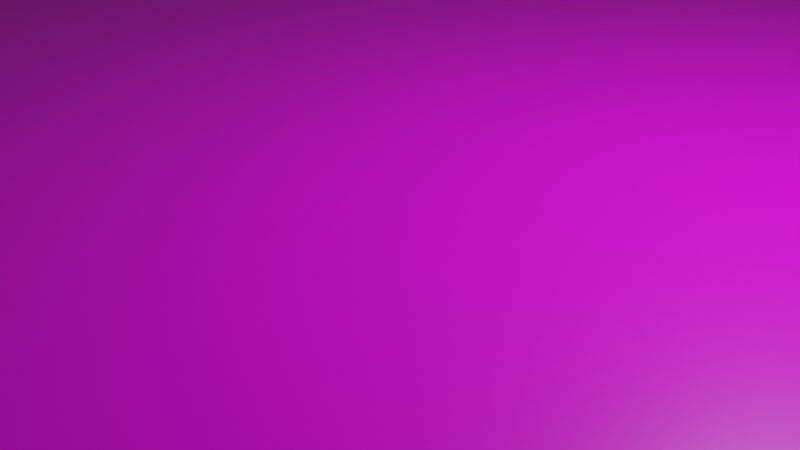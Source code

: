 # Source: floor.blend  (saved by Blender 2.93.21; exported with 4.5.12 LTS)
import bpy
from mathutils import Matrix  # noqa: F401  (used for matrix-valued properties, if any)

bpy.ops.wm.read_factory_settings(use_empty=True)
scene = bpy.context.scene
scene.name = 'Scene'

# ---- collections
col_collection = bpy.data.collections.new('Collection'); scene.collection.children.link(col_collection)

# ---- images (referenced by path relative to the original .blend; pixels are not part of the script)
import os
ASSET_DIR = os.environ.get("B2B_ASSET_DIR", "")  # directory of the original .blend (textures are referenced by path, not embedded)
HERE = os.path.dirname(os.path.abspath(__file__))  # packed textures are extracted next to this script under _unpacked/

def load_image(name, relpath, width, height, colorspace="sRGB"):
    """Load a texture the original file referenced (path relative to the .blend, or extracted next to this script)."""
    p = next((c for c in (os.path.join(HERE, relpath), os.path.join(ASSET_DIR, relpath)) if relpath and os.path.exists(c)), "")
    if p:
        img = bpy.data.images.load(p, check_existing=True)
        img.name = name
    else:  # same state as the original file: an image datablock whose file is absent (Cycles renders it pink)
        img = bpy.data.images.new(name, width, height)
        img.source = "FILE"
        img.filepath = "//" + (relpath or name)
    img.colorspace_settings.name = colorspace
    return img
img_material_base_color = load_image('Material Base Color', '', 1024, 1024, 'sRGB')

# ---- materials (node trees are filled in below, after node groups)
mat_material = bpy.data.materials.new('Material')
mat_material.alpha_threshold = 0.0
mat_material.use_transparent_shadow = False
mat_material.line_color = (0.0, 0.0, 0.0, 1.0)

# ---- material node trees
mat_material.use_nodes = True; mat_material.node_tree.nodes.clear()
_N = mat_material.node_tree.nodes; _L = mat_material.node_tree.links
n0 = _N.new('ShaderNodeOutputMaterial'); n0.name = 'Material Output'; n0.location = (300, 300)
n1 = _N.new('ShaderNodeBsdfPrincipled'); n1.name = 'Principled BSDF'; n1.location = (10, 300)
n1.distribution = 'GGX'
n1.subsurface_method = 'BURLEY'
n1.inputs[2].default_value = 0.4
n1.inputs[3].default_value = 1.45
n1.inputs[27].default_value = (0.0, 0.0, 0.0, 1.0)
n1.inputs[28].default_value = 1.0
n2 = _N.new('ShaderNodeTexImage'); n2.name = '影像紋理'; n2.location = (-280, 280)
n2.image = img_material_base_color
_L.new(n1.outputs[0], n0.inputs[0])
_L.new(n2.outputs[0], n1.inputs[0])
n0.is_active_output = True

# ---- world
world_world = bpy.data.worlds.new('World'); scene.world = world_world
world_world.use_nodes = True; world_world.node_tree.nodes.clear()
_N = world_world.node_tree.nodes; _L = world_world.node_tree.links
n0 = _N.new('ShaderNodeOutputWorld'); n0.name = 'World Output'; n0.location = (300, 300)
n1 = _N.new('ShaderNodeBackground'); n1.name = 'Background'; n1.location = (10, 300)
n1.inputs[0].default_value = (0.05088, 0.05088, 0.05088, 1.0)
_L.new(n1.outputs[0], n0.inputs[0])
n0.is_active_output = True
world_world.color = (0.05088, 0.05088, 0.05088)
world_world.use_sun_shadow = False
world_world.sun_shadow_jitter_overblur = 0.0

# ---- cameras
cam_camera = bpy.data.cameras.new('Camera')
cam_camera.clip_end = 100.0
cam_camera.ortho_scale = 7.314

# ---- lights
light_light = bpy.data.lights.new('Light', 'POINT')
light_light.transmission_factor = 0.0
light_light.energy = 1000.0
light_light.shadow_soft_size = 0.1
light_light.shadow_maximum_resolution = 0.006
light_light.use_absolute_resolution = True

# ---- meshes
me_cube = bpy.data.meshes.new('Cube')
me_cube.from_pydata([(1.0, 1.0, 1.0), (1.0, 1.0, -1.0), (1.0, -1.0, 1.0), (1.0, -1.0, -1.0), (-1.0, 1.0, 1.0), (-1.0, 1.0, -1.0), (-1.0, -1.0, 1.0), (-1.0, -1.0, -1.0)], [], [(0, 4, 6, 2), (3, 2, 6, 7), (7, 6, 4, 5), (5, 1, 3, 7), (1, 0, 2, 3), (5, 4, 0, 1)])
_uv = me_cube.uv_layers.new(name='UVMap')
_uv.uv.foreach_set('vector', [0.625, 0.5, 0.875, 0.5, 0.875, 0.75, 0.625, 0.75, 0.375, 0.75, 0.625, 0.75, 0.625, 1.0, 0.375, 1.0, 0.375, 0.0, 0.625, 0.0, 0.625, 0.25, 0.375, 0.25, 0.125, 0.5, 0.375, 0.5, 0.375, 0.75, 0.125, 0.75, 0.375, 0.5, 0.625, 0.5, 0.625, 0.75, 0.375, 0.75, 0.375, 0.25, 0.625, 0.25, 0.625, 0.5, 0.375, 0.5])
me_cube.materials.append(mat_material)
me_cube.use_remesh_preserve_volume = False
me_cube.use_remesh_preserve_attributes = False
me_cube.use_mirror_vertex_groups = False
me_cube.update()

# ---- objects
ob_cube = bpy.data.objects.new('Cube', me_cube)
ob_light = bpy.data.objects.new('Light', light_light)
ob_camera = bpy.data.objects.new('Camera', cam_camera)

# ---- transforms, parenting, visibility, modifiers, constraints
ob_cube.location = (0.0, 0.0, 0.0)
ob_cube.scale = (10.0, 10.0, 1.0)
ob_cube.lock_rotations_4d = False
ob_cube.empty_display_type = 'ARROWS'
ob_cube.lineart.crease_threshold = 0.0
ob_light.location = (4.076, 1.005, 5.904)
ob_light.rotation_euler = (0.6503, 0.05522, 1.866)
ob_light.lock_rotations_4d = False
ob_light.empty_display_type = 'ARROWS'
ob_light.color = (0.0, 0.0, 0.0, 0.0)
ob_light.lineart.crease_threshold = 0.0
ob_camera.location = (7.359, -6.926, 4.958)
ob_camera.rotation_euler = (1.109, 0.0, 0.8149)
ob_camera.lock_rotations_4d = False
ob_camera.empty_display_type = 'ARROWS'
ob_camera.color = (0.0, 0.0, 0.0, 0.0)
ob_camera.display_type = 'WIRE'
ob_camera.lineart.crease_threshold = 0.0

# ---- collection membership
col_collection.objects.link(ob_cube)
col_collection.objects.link(ob_light)
col_collection.objects.link(ob_camera)

# ---- scene / render settings (as saved in the file)
scene.camera = ob_camera
scene.frame_start = 1; scene.frame_end = 250; scene.frame_set(1)
scene.render.engine = 'BLENDER_EEVEE_NEXT'
scene.cycles.use_denoising = False
scene.cycles.samples = 128
scene.cycles.sampling_pattern = 'TABULATED_SOBOL'
scene.cycles.use_adaptive_sampling = False
scene.cycles.use_light_tree = False
scene.view_settings.view_transform = 'Filmic'
bpy.context.view_layer.update()
